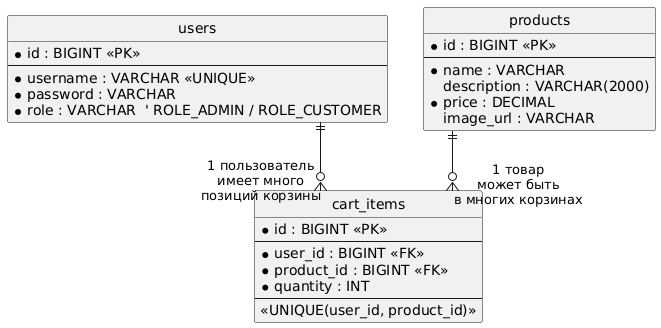

The diagram above was rendered by PlantUML. Its source (embedded in the PNG):
@startuml
hide circle
skinparam linetype ortho

entity "users" as users {
  * id : BIGINT <<PK>>
  --
  * username : VARCHAR <<UNIQUE>>
  * password : VARCHAR
  * role : VARCHAR  ' ROLE_ADMIN / ROLE_CUSTOMER
}

entity "products" as products {
  * id : BIGINT <<PK>>
  --
  * name : VARCHAR
  description : VARCHAR(2000)
  * price : DECIMAL
  image_url : VARCHAR
}

entity "cart_items" as cart_items {
  * id : BIGINT <<PK>>
  --
  * user_id : BIGINT <<FK>>
  * product_id : BIGINT <<FK>>
  * quantity : INT
  --
  <<UNIQUE(user_id, product_id)>>
}

' Связи
users ||--o{ cart_items : "1 пользователь\nимеет много\nпозиций корзины"
products ||--o{ cart_items : "1 товар\nможет быть\nв многих корзинах"
@enduml